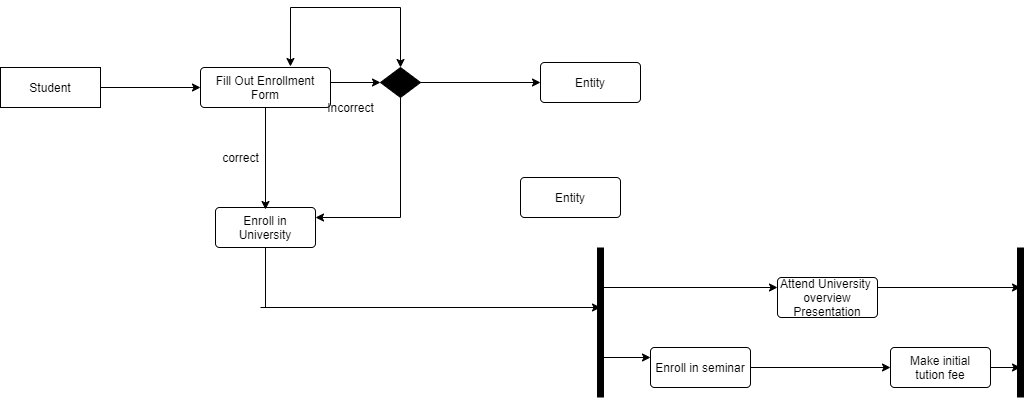

The diagram above was exported from draw.io. Its source (the exported page's mxGraphModel, read from the mxfile embedded in the PNG):
<mxGraphModel dx="868" dy="450" grid="1" gridSize="10" guides="1" tooltips="1" connect="1" arrows="1" fold="1" page="1" pageScale="1" pageWidth="827" pageHeight="1169" math="0" shadow="0">
  <root>
    <mxCell id="WIyWlLk6GJQsqaUBKTNV-0" />
    <mxCell id="WIyWlLk6GJQsqaUBKTNV-1" parent="WIyWlLk6GJQsqaUBKTNV-0" />
    <mxCell id="HKf3GWmrermSL0reIS3k-1" value="Student" style="whiteSpace=wrap;html=1;align=center;" parent="WIyWlLk6GJQsqaUBKTNV-1" vertex="1">
      <mxGeometry x="50" y="160" width="100" height="40" as="geometry" />
    </mxCell>
    <mxCell id="HKf3GWmrermSL0reIS3k-4" value="Fill Out Enrollment Form" style="rounded=1;arcSize=10;whiteSpace=wrap;html=1;align=center;" parent="WIyWlLk6GJQsqaUBKTNV-1" vertex="1">
      <mxGeometry x="250" y="160" width="130" height="40" as="geometry" />
    </mxCell>
    <mxCell id="HKf3GWmrermSL0reIS3k-5" value="Enroll in University" style="rounded=1;arcSize=10;whiteSpace=wrap;html=1;align=center;" parent="WIyWlLk6GJQsqaUBKTNV-1" vertex="1">
      <mxGeometry x="265" y="300" width="100" height="40" as="geometry" />
    </mxCell>
    <mxCell id="HKf3GWmrermSL0reIS3k-9" value="Entity" style="rounded=1;arcSize=10;whiteSpace=wrap;html=1;align=center;" parent="WIyWlLk6GJQsqaUBKTNV-1" vertex="1">
      <mxGeometry x="570" y="270" width="100" height="40" as="geometry" />
    </mxCell>
    <mxCell id="HKf3GWmrermSL0reIS3k-10" value="" style="shape=rhombus;perimeter=rhombusPerimeter;whiteSpace=wrap;html=1;align=center;fillColor=#000000;" parent="WIyWlLk6GJQsqaUBKTNV-1" vertex="1">
      <mxGeometry x="430" y="160" width="40" height="30" as="geometry" />
    </mxCell>
    <mxCell id="HKf3GWmrermSL0reIS3k-12" value="" style="endArrow=classic;html=1;entryX=0;entryY=0.5;entryDx=0;entryDy=0;" parent="WIyWlLk6GJQsqaUBKTNV-1" target="HKf3GWmrermSL0reIS3k-10" edge="1">
      <mxGeometry width="50" height="50" relative="1" as="geometry">
        <mxPoint x="380" y="175" as="sourcePoint" />
        <mxPoint x="450" y="220" as="targetPoint" />
      </mxGeometry>
    </mxCell>
    <mxCell id="HKf3GWmrermSL0reIS3k-14" value="" style="endArrow=none;html=1;rounded=0;exitX=0.5;exitY=1;exitDx=0;exitDy=0;" parent="WIyWlLk6GJQsqaUBKTNV-1" source="HKf3GWmrermSL0reIS3k-10" edge="1">
      <mxGeometry relative="1" as="geometry">
        <mxPoint x="360" y="370" as="sourcePoint" />
        <mxPoint x="450" y="310" as="targetPoint" />
      </mxGeometry>
    </mxCell>
    <mxCell id="HKf3GWmrermSL0reIS3k-15" value="" style="endArrow=classic;html=1;entryX=1;entryY=0.25;entryDx=0;entryDy=0;" parent="WIyWlLk6GJQsqaUBKTNV-1" target="HKf3GWmrermSL0reIS3k-5" edge="1">
      <mxGeometry width="50" height="50" relative="1" as="geometry">
        <mxPoint x="450" y="310" as="sourcePoint" />
        <mxPoint x="410" y="410" as="targetPoint" />
      </mxGeometry>
    </mxCell>
    <mxCell id="HKf3GWmrermSL0reIS3k-23" value="" style="endArrow=classic;html=1;entryX=0.5;entryY=0;entryDx=0;entryDy=0;" parent="WIyWlLk6GJQsqaUBKTNV-1" target="HKf3GWmrermSL0reIS3k-10" edge="1">
      <mxGeometry width="50" height="50" relative="1" as="geometry">
        <mxPoint x="450" y="100" as="sourcePoint" />
        <mxPoint x="540" y="90" as="targetPoint" />
      </mxGeometry>
    </mxCell>
    <mxCell id="HKf3GWmrermSL0reIS3k-24" value="Entity" style="rounded=1;arcSize=10;whiteSpace=wrap;html=1;align=center;" parent="WIyWlLk6GJQsqaUBKTNV-1" vertex="1">
      <mxGeometry x="590" y="155" width="100" height="40" as="geometry" />
    </mxCell>
    <mxCell id="HKf3GWmrermSL0reIS3k-25" value="" style="endArrow=classic;html=1;exitX=1;exitY=0.5;exitDx=0;exitDy=0;" parent="WIyWlLk6GJQsqaUBKTNV-1" source="HKf3GWmrermSL0reIS3k-10" target="HKf3GWmrermSL0reIS3k-24" edge="1">
      <mxGeometry width="50" height="50" relative="1" as="geometry">
        <mxPoint x="480" y="250" as="sourcePoint" />
        <mxPoint x="530" y="200" as="targetPoint" />
      </mxGeometry>
    </mxCell>
    <mxCell id="HKf3GWmrermSL0reIS3k-27" value="" style="shape=link;html=1;width=0;labelBackgroundColor=#000000;fontStyle=1;labelBorderColor=#000000;strokeWidth=4;" parent="WIyWlLk6GJQsqaUBKTNV-1" edge="1">
      <mxGeometry width="100" relative="1" as="geometry">
        <mxPoint x="650" y="490" as="sourcePoint" />
        <mxPoint x="650" y="340" as="targetPoint" />
      </mxGeometry>
    </mxCell>
    <mxCell id="HKf3GWmrermSL0reIS3k-29" value="" style="endArrow=classic;html=1;labelBackgroundColor=#000000;strokeColor=#000000;entryX=0;entryY=0.25;entryDx=0;entryDy=0;" parent="WIyWlLk6GJQsqaUBKTNV-1" target="HKf3GWmrermSL0reIS3k-31" edge="1">
      <mxGeometry width="50" height="50" relative="1" as="geometry">
        <mxPoint x="650" y="380" as="sourcePoint" />
        <mxPoint x="760" y="380" as="targetPoint" />
      </mxGeometry>
    </mxCell>
    <mxCell id="HKf3GWmrermSL0reIS3k-31" value="Attend University&amp;nbsp;&lt;br&gt;overview Presentation" style="rounded=1;arcSize=10;whiteSpace=wrap;html=1;align=center;" parent="WIyWlLk6GJQsqaUBKTNV-1" vertex="1">
      <mxGeometry x="827" y="370" width="100" height="40" as="geometry" />
    </mxCell>
    <mxCell id="HKf3GWmrermSL0reIS3k-32" value="Enroll in seminar" style="rounded=1;arcSize=10;whiteSpace=wrap;html=1;align=center;" parent="WIyWlLk6GJQsqaUBKTNV-1" vertex="1">
      <mxGeometry x="700" y="440" width="100" height="40" as="geometry" />
    </mxCell>
    <mxCell id="HKf3GWmrermSL0reIS3k-33" value="Make initial&lt;br&gt;tution fee" style="rounded=1;arcSize=10;whiteSpace=wrap;html=1;align=center;" parent="WIyWlLk6GJQsqaUBKTNV-1" vertex="1">
      <mxGeometry x="940" y="440" width="100" height="40" as="geometry" />
    </mxCell>
    <mxCell id="HKf3GWmrermSL0reIS3k-34" value="" style="shape=link;html=1;width=0;labelBackgroundColor=#000000;fontStyle=1;labelBorderColor=#000000;strokeWidth=4;" parent="WIyWlLk6GJQsqaUBKTNV-1" edge="1">
      <mxGeometry width="100" relative="1" as="geometry">
        <mxPoint x="1070" y="490" as="sourcePoint" />
        <mxPoint x="1070" y="340" as="targetPoint" />
      </mxGeometry>
    </mxCell>
    <mxCell id="HKf3GWmrermSL0reIS3k-35" value="" style="endArrow=classic;html=1;labelBackgroundColor=#000000;strokeColor=#000000;exitX=1;exitY=0.5;exitDx=0;exitDy=0;" parent="WIyWlLk6GJQsqaUBKTNV-1" source="HKf3GWmrermSL0reIS3k-33" edge="1">
      <mxGeometry width="50" height="50" relative="1" as="geometry">
        <mxPoint x="1110" y="570" as="sourcePoint" />
        <mxPoint x="1070" y="460" as="targetPoint" />
      </mxGeometry>
    </mxCell>
    <mxCell id="HKf3GWmrermSL0reIS3k-36" value="" style="endArrow=classic;html=1;labelBackgroundColor=#000000;strokeColor=#000000;exitX=1;exitY=0.25;exitDx=0;exitDy=0;" parent="WIyWlLk6GJQsqaUBKTNV-1" source="HKf3GWmrermSL0reIS3k-31" edge="1">
      <mxGeometry width="50" height="50" relative="1" as="geometry">
        <mxPoint x="970" y="410" as="sourcePoint" />
        <mxPoint x="1070" y="380" as="targetPoint" />
      </mxGeometry>
    </mxCell>
    <mxCell id="HKf3GWmrermSL0reIS3k-37" value="" style="endArrow=classic;html=1;labelBackgroundColor=#000000;strokeColor=#000000;entryX=0;entryY=0.25;entryDx=0;entryDy=0;" parent="WIyWlLk6GJQsqaUBKTNV-1" target="HKf3GWmrermSL0reIS3k-32" edge="1">
      <mxGeometry width="50" height="50" relative="1" as="geometry">
        <mxPoint x="650" y="450" as="sourcePoint" />
        <mxPoint x="840" y="530" as="targetPoint" />
      </mxGeometry>
    </mxCell>
    <mxCell id="HKf3GWmrermSL0reIS3k-38" value="" style="endArrow=classic;html=1;labelBackgroundColor=#000000;strokeColor=#000000;exitX=1;exitY=0.5;exitDx=0;exitDy=0;entryX=0;entryY=0.5;entryDx=0;entryDy=0;" parent="WIyWlLk6GJQsqaUBKTNV-1" source="HKf3GWmrermSL0reIS3k-32" target="HKf3GWmrermSL0reIS3k-33" edge="1">
      <mxGeometry width="50" height="50" relative="1" as="geometry">
        <mxPoint x="850" y="500" as="sourcePoint" />
        <mxPoint x="900" y="450" as="targetPoint" />
      </mxGeometry>
    </mxCell>
    <mxCell id="HKf3GWmrermSL0reIS3k-39" value="" style="endArrow=none;html=1;labelBackgroundColor=#000000;strokeColor=#000000;strokeWidth=1;" parent="WIyWlLk6GJQsqaUBKTNV-1" edge="1">
      <mxGeometry width="50" height="50" relative="1" as="geometry">
        <mxPoint x="340" y="100" as="sourcePoint" />
        <mxPoint x="450" y="100" as="targetPoint" />
      </mxGeometry>
    </mxCell>
    <mxCell id="HKf3GWmrermSL0reIS3k-40" value="" style="endArrow=classic;html=1;labelBackgroundColor=#000000;strokeColor=#000000;strokeWidth=1;exitX=0.5;exitY=1;exitDx=0;exitDy=0;" parent="WIyWlLk6GJQsqaUBKTNV-1" source="HKf3GWmrermSL0reIS3k-4" edge="1">
      <mxGeometry width="50" height="50" relative="1" as="geometry">
        <mxPoint x="340" y="280" as="sourcePoint" />
        <mxPoint x="315" y="302" as="targetPoint" />
      </mxGeometry>
    </mxCell>
    <mxCell id="HKf3GWmrermSL0reIS3k-41" value="" style="endArrow=classic;html=1;labelBackgroundColor=#000000;strokeColor=#000000;strokeWidth=1;entryX=0.692;entryY=-0.025;entryDx=0;entryDy=0;entryPerimeter=0;" parent="WIyWlLk6GJQsqaUBKTNV-1" target="HKf3GWmrermSL0reIS3k-4" edge="1">
      <mxGeometry width="50" height="50" relative="1" as="geometry">
        <mxPoint x="340" y="100" as="sourcePoint" />
        <mxPoint x="336" y="160" as="targetPoint" />
      </mxGeometry>
    </mxCell>
    <mxCell id="HKf3GWmrermSL0reIS3k-42" value="correct" style="text;html=1;align=center;verticalAlign=middle;resizable=0;points=[];autosize=1;" parent="WIyWlLk6GJQsqaUBKTNV-1" vertex="1">
      <mxGeometry x="265" y="240" width="50" height="20" as="geometry" />
    </mxCell>
    <mxCell id="HKf3GWmrermSL0reIS3k-43" value="Incorrect" style="text;html=1;align=center;verticalAlign=middle;resizable=0;points=[];autosize=1;" parent="WIyWlLk6GJQsqaUBKTNV-1" vertex="1">
      <mxGeometry x="370" y="190" width="60" height="20" as="geometry" />
    </mxCell>
    <mxCell id="HKf3GWmrermSL0reIS3k-44" value="" style="endArrow=none;html=1;labelBackgroundColor=#000000;strokeColor=#000000;strokeWidth=1;exitX=0.5;exitY=1;exitDx=0;exitDy=0;" parent="WIyWlLk6GJQsqaUBKTNV-1" source="HKf3GWmrermSL0reIS3k-5" edge="1">
      <mxGeometry width="50" height="50" relative="1" as="geometry">
        <mxPoint x="315" y="338" as="sourcePoint" />
        <mxPoint x="315" y="400" as="targetPoint" />
      </mxGeometry>
    </mxCell>
    <mxCell id="HKf3GWmrermSL0reIS3k-45" value="" style="endArrow=classic;html=1;labelBackgroundColor=#000000;strokeColor=#000000;strokeWidth=1;" parent="WIyWlLk6GJQsqaUBKTNV-1" edge="1">
      <mxGeometry width="50" height="50" relative="1" as="geometry">
        <mxPoint x="310" y="400" as="sourcePoint" />
        <mxPoint x="650" y="400" as="targetPoint" />
      </mxGeometry>
    </mxCell>
    <mxCell id="NrKP7D1MNdkmMRz1FUVM-0" value="" style="endArrow=classic;html=1;exitX=1;exitY=0.5;exitDx=0;exitDy=0;entryX=0;entryY=0.5;entryDx=0;entryDy=0;entryPerimeter=0;" edge="1" parent="WIyWlLk6GJQsqaUBKTNV-1" source="HKf3GWmrermSL0reIS3k-1" target="HKf3GWmrermSL0reIS3k-4">
      <mxGeometry width="50" height="50" relative="1" as="geometry">
        <mxPoint x="180" y="270" as="sourcePoint" />
        <mxPoint x="230" y="220" as="targetPoint" />
      </mxGeometry>
    </mxCell>
  </root>
</mxGraphModel>